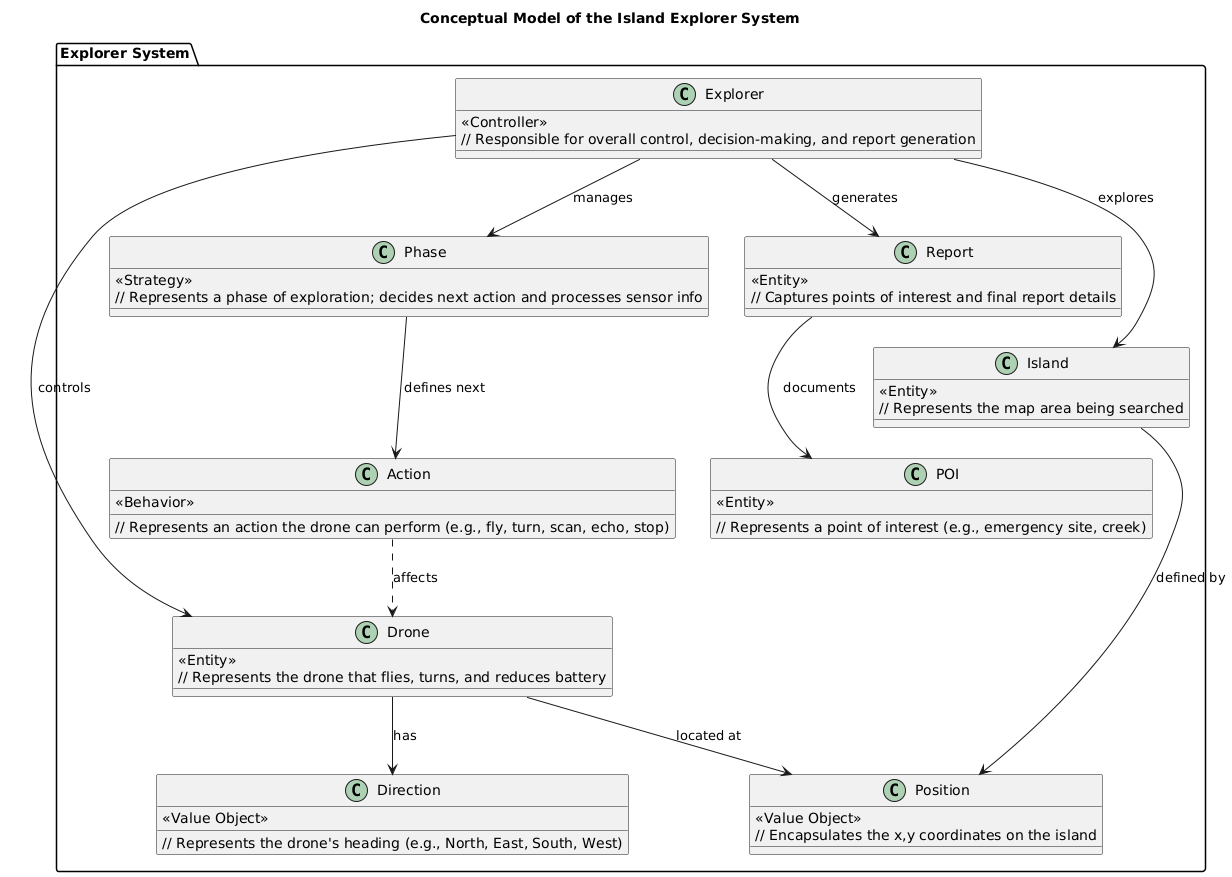

The diagram above was rendered by PlantUML. Its source (embedded in the PNG):
@startuml
title Conceptual Model of the Island Explorer System

package "Explorer System" {
  
  ' Main Controller
  class Explorer {
    <<Controller>>
    // Responsible for overall control, decision-making, and report generation
  }
  
  ' Domain Entities
  class Drone {
    <<Entity>>
    // Represents the drone that flies, turns, and reduces battery
  }
  
  class Island {
    <<Entity>>
    // Represents the map area being searched
  }
  
  class Report {
    <<Entity>>
    // Captures points of interest and final report details
  }
  
  class POI {
    <<Entity>>
    // Represents a point of interest (e.g., emergency site, creek)
  }
  
  ' Value Objects
  class Position {
    <<Value Object>>
    // Encapsulates the x,y coordinates on the island
  }
  
  class Direction {
    <<Value Object>>
    // Represents the drone's heading (e.g., North, East, South, West)
  }
  
  ' Behavior / Strategy
  class Phase {
    <<Strategy>>
    // Represents a phase of exploration; decides next action and processes sensor info
  }
  
  class Action {
    <<Behavior>>
    // Represents an action the drone can perform (e.g., fly, turn, scan, echo, stop)
  }
  
  ' Relationships
  Explorer --> Drone : "controls"
  Explorer --> Island : "explores"
  Explorer --> Report : "generates"
  Explorer --> Phase : "manages"
  
  Drone --> Direction : "has"
  Drone --> Position : "located at"
  
  Island --> Position : "defined by"
  
  Report --> POI : "documents"
  
  Phase --> Action : "defines next"
  Action ..> Drone : "affects"
}
@enduml